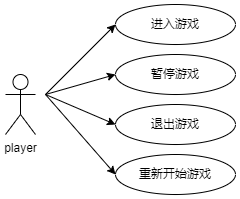

The diagram above was exported from draw.io. Its source (the exported page's mxGraphModel, read from the mxfile embedded in the PNG):
<mxGraphModel dx="1769" dy="685" grid="1" gridSize="10" guides="1" tooltips="1" connect="1" arrows="1" fold="1" page="1" pageScale="1" pageWidth="827" pageHeight="1169" math="0" shadow="0">
  <root>
    <mxCell id="0" />
    <mxCell id="1" parent="0" />
    <mxCell id="2" value="player" style="shape=umlActor;verticalLabelPosition=bottom;verticalAlign=top;html=1;outlineConnect=0;" vertex="1" parent="1">
      <mxGeometry x="50" y="240" width="30" height="60" as="geometry" />
    </mxCell>
    <mxCell id="3" value="" style="endArrow=classic;html=1;rounded=0;entryX=0;entryY=0.5;entryDx=0;entryDy=0;" edge="1" target="4" parent="1">
      <mxGeometry width="50" height="50" relative="1" as="geometry">
        <mxPoint x="90" y="260" as="sourcePoint" />
        <mxPoint x="160" y="210" as="targetPoint" />
      </mxGeometry>
    </mxCell>
    <mxCell id="4" value="进入游戏" style="ellipse;whiteSpace=wrap;html=1;" vertex="1" parent="1">
      <mxGeometry x="160" y="170" width="120" height="40" as="geometry" />
    </mxCell>
    <mxCell id="5" value="暂停游戏" style="ellipse;whiteSpace=wrap;html=1;" vertex="1" parent="1">
      <mxGeometry x="160" y="220" width="120" height="40" as="geometry" />
    </mxCell>
    <mxCell id="6" value="退出游戏" style="ellipse;whiteSpace=wrap;html=1;" vertex="1" parent="1">
      <mxGeometry x="160" y="270" width="120" height="40" as="geometry" />
    </mxCell>
    <mxCell id="7" value="重新开始游戏" style="ellipse;whiteSpace=wrap;html=1;" vertex="1" parent="1">
      <mxGeometry x="160" y="320" width="120" height="40" as="geometry" />
    </mxCell>
    <mxCell id="8" value="" style="endArrow=classic;html=1;rounded=0;entryX=0;entryY=0.5;entryDx=0;entryDy=0;" edge="1" target="7" parent="1">
      <mxGeometry width="50" height="50" relative="1" as="geometry">
        <mxPoint x="90" y="260" as="sourcePoint" />
        <mxPoint x="140" y="210" as="targetPoint" />
      </mxGeometry>
    </mxCell>
    <mxCell id="9" value="" style="endArrow=classic;html=1;rounded=0;entryX=0;entryY=0.5;entryDx=0;entryDy=0;" edge="1" target="6" parent="1">
      <mxGeometry width="50" height="50" relative="1" as="geometry">
        <mxPoint x="90" y="260" as="sourcePoint" />
        <mxPoint x="140" y="210" as="targetPoint" />
      </mxGeometry>
    </mxCell>
    <mxCell id="10" value="" style="endArrow=classic;html=1;rounded=0;entryX=0;entryY=0.5;entryDx=0;entryDy=0;" edge="1" target="5" parent="1">
      <mxGeometry width="50" height="50" relative="1" as="geometry">
        <mxPoint x="90" y="260" as="sourcePoint" />
        <mxPoint x="150" y="230" as="targetPoint" />
      </mxGeometry>
    </mxCell>
  </root>
</mxGraphModel>